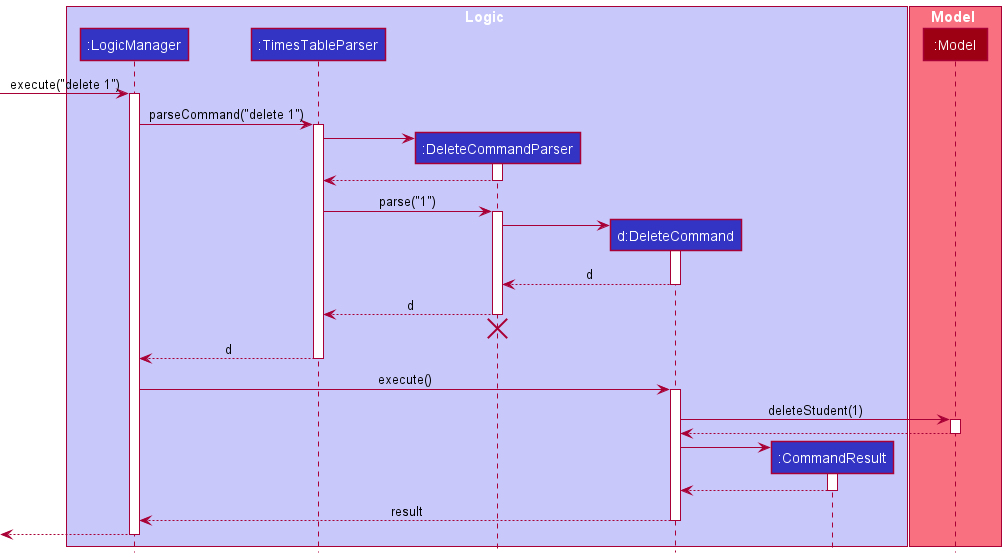

The diagram above was rendered by PlantUML. Its source (embedded in the PNG):
@startuml
!include style.puml

box Logic LOGIC_COLOR_T1
participant ":LogicManager" as LogicManager LOGIC_COLOR
participant ":TimesTableParser" as TimesTableParser LOGIC_COLOR
participant ":DeleteCommandParser" as DeleteCommandParser LOGIC_COLOR
participant "d:DeleteCommand" as DeleteCommand LOGIC_COLOR
participant ":CommandResult" as CommandResult LOGIC_COLOR
end box

box Model MODEL_COLOR_T1
participant ":Model" as Model MODEL_COLOR
end box

[-> LogicManager : execute("delete 1")
activate LogicManager

LogicManager -> TimesTableParser : parseCommand("delete 1")
activate TimesTableParser

create DeleteCommandParser
TimesTableParser -> DeleteCommandParser
activate DeleteCommandParser

DeleteCommandParser --> TimesTableParser
deactivate DeleteCommandParser

TimesTableParser -> DeleteCommandParser : parse("1")
activate DeleteCommandParser

create DeleteCommand
DeleteCommandParser -> DeleteCommand
activate DeleteCommand

DeleteCommand --> DeleteCommandParser : d
deactivate DeleteCommand

DeleteCommandParser --> TimesTableParser : d
deactivate DeleteCommandParser
'Hidden arrow to position the destroy marker below the end of the activation bar.
DeleteCommandParser -[hidden]-> TimesTableParser
destroy DeleteCommandParser

TimesTableParser --> LogicManager : d
deactivate TimesTableParser

LogicManager -> DeleteCommand : execute()
activate DeleteCommand

DeleteCommand -> Model : deleteStudent(1)
activate Model

Model --> DeleteCommand
deactivate Model

create CommandResult
DeleteCommand -> CommandResult
activate CommandResult

CommandResult --> DeleteCommand
deactivate CommandResult

DeleteCommand --> LogicManager : result
deactivate DeleteCommand

[<--LogicManager
deactivate LogicManager
@enduml